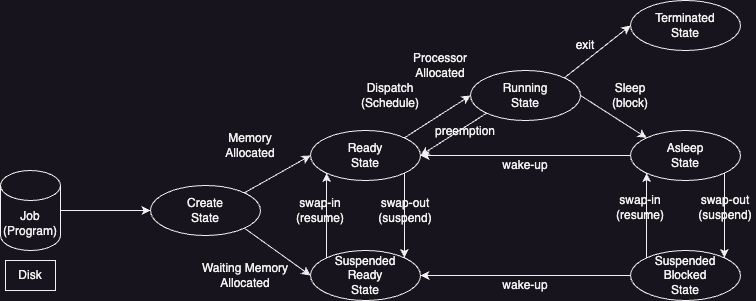

The diagram above was exported from draw.io. Its source (the exported page's mxGraphModel, read from the mxfile embedded in the PNG):
<mxGraphModel dx="1434" dy="854" grid="1" gridSize="10" guides="1" tooltips="1" connect="1" arrows="1" fold="1" page="1" pageScale="1" pageWidth="1000" pageHeight="500" math="0" shadow="0">
  <root>
    <mxCell id="0" />
    <mxCell id="1" parent="0" />
    <mxCell id="KsMaRm30T9FTSPg6M0SP-1" value="Job&lt;br&gt;(Program)" style="shape=cylinder3;whiteSpace=wrap;html=1;boundedLbl=1;backgroundOutline=1;size=15;" vertex="1" parent="1">
      <mxGeometry x="123" y="250" width="60" height="80" as="geometry" />
    </mxCell>
    <mxCell id="KsMaRm30T9FTSPg6M0SP-2" value="Disk" style="rounded=0;whiteSpace=wrap;html=1;" vertex="1" parent="1">
      <mxGeometry x="128" y="340" width="50" height="30" as="geometry" />
    </mxCell>
    <mxCell id="KsMaRm30T9FTSPg6M0SP-3" value="Create&lt;br&gt;State" style="ellipse;whiteSpace=wrap;html=1;" vertex="1" parent="1">
      <mxGeometry x="273" y="265" width="110" height="50" as="geometry" />
    </mxCell>
    <mxCell id="KsMaRm30T9FTSPg6M0SP-4" value="" style="endArrow=classic;html=1;rounded=0;exitX=1;exitY=0.5;exitDx=0;exitDy=0;exitPerimeter=0;entryX=0;entryY=0.5;entryDx=0;entryDy=0;" edge="1" parent="1" source="KsMaRm30T9FTSPg6M0SP-1" target="KsMaRm30T9FTSPg6M0SP-3">
      <mxGeometry width="50" height="50" relative="1" as="geometry">
        <mxPoint x="563" y="270" as="sourcePoint" />
        <mxPoint x="613" y="220" as="targetPoint" />
      </mxGeometry>
    </mxCell>
    <mxCell id="KsMaRm30T9FTSPg6M0SP-6" value="Ready&lt;br&gt;State" style="ellipse;whiteSpace=wrap;html=1;" vertex="1" parent="1">
      <mxGeometry x="433" y="210" width="110" height="50" as="geometry" />
    </mxCell>
    <mxCell id="KsMaRm30T9FTSPg6M0SP-7" value="Suspended&lt;br&gt;Ready&lt;br&gt;State" style="ellipse;whiteSpace=wrap;html=1;" vertex="1" parent="1">
      <mxGeometry x="433" y="330" width="110" height="50" as="geometry" />
    </mxCell>
    <mxCell id="KsMaRm30T9FTSPg6M0SP-8" value="" style="endArrow=classic;html=1;rounded=0;exitX=1;exitY=1;exitDx=0;exitDy=0;entryX=0;entryY=0.5;entryDx=0;entryDy=0;" edge="1" parent="1" source="KsMaRm30T9FTSPg6M0SP-3" target="KsMaRm30T9FTSPg6M0SP-7">
      <mxGeometry width="50" height="50" relative="1" as="geometry">
        <mxPoint x="563" y="270" as="sourcePoint" />
        <mxPoint x="613" y="220" as="targetPoint" />
      </mxGeometry>
    </mxCell>
    <mxCell id="KsMaRm30T9FTSPg6M0SP-9" value="" style="endArrow=classic;html=1;rounded=0;exitX=1;exitY=0;exitDx=0;exitDy=0;entryX=0;entryY=0.5;entryDx=0;entryDy=0;" edge="1" parent="1" source="KsMaRm30T9FTSPg6M0SP-3" target="KsMaRm30T9FTSPg6M0SP-6">
      <mxGeometry width="50" height="50" relative="1" as="geometry">
        <mxPoint x="338" y="325" as="sourcePoint" />
        <mxPoint x="443" y="365" as="targetPoint" />
      </mxGeometry>
    </mxCell>
    <mxCell id="KsMaRm30T9FTSPg6M0SP-10" value="Memory&lt;br&gt;Allocated" style="text;html=1;strokeColor=none;fillColor=none;align=center;verticalAlign=middle;whiteSpace=wrap;rounded=0;" vertex="1" parent="1">
      <mxGeometry x="343" y="210" width="60" height="30" as="geometry" />
    </mxCell>
    <mxCell id="KsMaRm30T9FTSPg6M0SP-11" value="Waiting Memory&lt;br&gt;Allocated" style="text;html=1;strokeColor=none;fillColor=none;align=center;verticalAlign=middle;whiteSpace=wrap;rounded=0;" vertex="1" parent="1">
      <mxGeometry x="313" y="340" width="110" height="30" as="geometry" />
    </mxCell>
    <mxCell id="KsMaRm30T9FTSPg6M0SP-12" value="Running&lt;br&gt;State" style="ellipse;whiteSpace=wrap;html=1;" vertex="1" parent="1">
      <mxGeometry x="593" y="150" width="110" height="50" as="geometry" />
    </mxCell>
    <mxCell id="KsMaRm30T9FTSPg6M0SP-13" value="" style="endArrow=classic;html=1;rounded=0;exitX=1;exitY=0;exitDx=0;exitDy=0;entryX=0;entryY=0.5;entryDx=0;entryDy=0;" edge="1" parent="1" source="KsMaRm30T9FTSPg6M0SP-6" target="KsMaRm30T9FTSPg6M0SP-12">
      <mxGeometry width="50" height="50" relative="1" as="geometry">
        <mxPoint x="683" y="370" as="sourcePoint" />
        <mxPoint x="733" y="320" as="targetPoint" />
      </mxGeometry>
    </mxCell>
    <mxCell id="KsMaRm30T9FTSPg6M0SP-14" value="Dispatch&lt;br&gt;(Schedule)" style="text;html=1;strokeColor=none;fillColor=none;align=center;verticalAlign=middle;whiteSpace=wrap;rounded=0;" vertex="1" parent="1">
      <mxGeometry x="483" y="160" width="60" height="30" as="geometry" />
    </mxCell>
    <mxCell id="KsMaRm30T9FTSPg6M0SP-15" value="Asleep&lt;br&gt;State" style="ellipse;whiteSpace=wrap;html=1;" vertex="1" parent="1">
      <mxGeometry x="753" y="210" width="110" height="50" as="geometry" />
    </mxCell>
    <mxCell id="KsMaRm30T9FTSPg6M0SP-16" value="" style="endArrow=classic;html=1;rounded=0;exitX=1;exitY=0.5;exitDx=0;exitDy=0;entryX=0;entryY=0;entryDx=0;entryDy=0;" edge="1" parent="1" source="KsMaRm30T9FTSPg6M0SP-12" target="KsMaRm30T9FTSPg6M0SP-15">
      <mxGeometry width="50" height="50" relative="1" as="geometry">
        <mxPoint x="613" y="370" as="sourcePoint" />
        <mxPoint x="663" y="320" as="targetPoint" />
      </mxGeometry>
    </mxCell>
    <mxCell id="KsMaRm30T9FTSPg6M0SP-17" value="" style="endArrow=classic;html=1;rounded=0;exitX=0;exitY=1;exitDx=0;exitDy=0;entryX=1;entryY=0.5;entryDx=0;entryDy=0;" edge="1" parent="1" source="KsMaRm30T9FTSPg6M0SP-12" target="KsMaRm30T9FTSPg6M0SP-6">
      <mxGeometry width="50" height="50" relative="1" as="geometry">
        <mxPoint x="613" y="370" as="sourcePoint" />
        <mxPoint x="633" y="270" as="targetPoint" />
      </mxGeometry>
    </mxCell>
    <mxCell id="KsMaRm30T9FTSPg6M0SP-18" value="Processor&lt;br&gt;Allocated" style="text;html=1;strokeColor=none;fillColor=none;align=center;verticalAlign=middle;whiteSpace=wrap;rounded=0;" vertex="1" parent="1">
      <mxGeometry x="533" y="130" width="60" height="30" as="geometry" />
    </mxCell>
    <mxCell id="KsMaRm30T9FTSPg6M0SP-19" value="preemption" style="text;html=1;strokeColor=none;fillColor=none;align=center;verticalAlign=middle;whiteSpace=wrap;rounded=0;" vertex="1" parent="1">
      <mxGeometry x="558" y="196" width="60" height="30" as="geometry" />
    </mxCell>
    <mxCell id="KsMaRm30T9FTSPg6M0SP-20" value="Sleep&lt;br&gt;(block)" style="text;html=1;strokeColor=none;fillColor=none;align=center;verticalAlign=middle;whiteSpace=wrap;rounded=0;" vertex="1" parent="1">
      <mxGeometry x="723" y="160" width="60" height="30" as="geometry" />
    </mxCell>
    <mxCell id="KsMaRm30T9FTSPg6M0SP-21" value="" style="endArrow=classic;html=1;rounded=0;exitX=0;exitY=0.5;exitDx=0;exitDy=0;entryX=1;entryY=0.5;entryDx=0;entryDy=0;" edge="1" parent="1" source="KsMaRm30T9FTSPg6M0SP-15" target="KsMaRm30T9FTSPg6M0SP-6">
      <mxGeometry width="50" height="50" relative="1" as="geometry">
        <mxPoint x="613" y="370" as="sourcePoint" />
        <mxPoint x="663" y="320" as="targetPoint" />
      </mxGeometry>
    </mxCell>
    <mxCell id="KsMaRm30T9FTSPg6M0SP-22" value="wake-up" style="text;html=1;strokeColor=none;fillColor=none;align=center;verticalAlign=middle;whiteSpace=wrap;rounded=0;" vertex="1" parent="1">
      <mxGeometry x="618" y="230" width="60" height="30" as="geometry" />
    </mxCell>
    <mxCell id="KsMaRm30T9FTSPg6M0SP-23" value="" style="endArrow=classic;html=1;rounded=0;exitX=1;exitY=0;exitDx=0;exitDy=0;entryX=0;entryY=0.5;entryDx=0;entryDy=0;" edge="1" parent="1" source="KsMaRm30T9FTSPg6M0SP-12" target="KsMaRm30T9FTSPg6M0SP-24">
      <mxGeometry width="50" height="50" relative="1" as="geometry">
        <mxPoint x="713" y="185" as="sourcePoint" />
        <mxPoint x="753" y="110" as="targetPoint" />
      </mxGeometry>
    </mxCell>
    <mxCell id="KsMaRm30T9FTSPg6M0SP-24" value="Terminated&lt;br&gt;State" style="ellipse;whiteSpace=wrap;html=1;" vertex="1" parent="1">
      <mxGeometry x="753" y="80" width="110" height="50" as="geometry" />
    </mxCell>
    <mxCell id="KsMaRm30T9FTSPg6M0SP-25" value="exit" style="text;html=1;strokeColor=none;fillColor=none;align=center;verticalAlign=middle;whiteSpace=wrap;rounded=0;" vertex="1" parent="1">
      <mxGeometry x="678" y="110" width="60" height="30" as="geometry" />
    </mxCell>
    <mxCell id="KsMaRm30T9FTSPg6M0SP-26" value="Suspended&lt;br&gt;Blocked&lt;br&gt;State" style="ellipse;whiteSpace=wrap;html=1;" vertex="1" parent="1">
      <mxGeometry x="753" y="330" width="110" height="50" as="geometry" />
    </mxCell>
    <mxCell id="KsMaRm30T9FTSPg6M0SP-27" value="" style="endArrow=classic;html=1;rounded=0;exitX=0;exitY=0.5;exitDx=0;exitDy=0;entryX=1;entryY=0.5;entryDx=0;entryDy=0;" edge="1" parent="1" source="KsMaRm30T9FTSPg6M0SP-26" target="KsMaRm30T9FTSPg6M0SP-7">
      <mxGeometry width="50" height="50" relative="1" as="geometry">
        <mxPoint x="753" y="355" as="sourcePoint" />
        <mxPoint x="543" y="355" as="targetPoint" />
      </mxGeometry>
    </mxCell>
    <mxCell id="KsMaRm30T9FTSPg6M0SP-28" value="wake-up" style="text;html=1;strokeColor=none;fillColor=none;align=center;verticalAlign=middle;whiteSpace=wrap;rounded=0;" vertex="1" parent="1">
      <mxGeometry x="618" y="350" width="60" height="30" as="geometry" />
    </mxCell>
    <mxCell id="KsMaRm30T9FTSPg6M0SP-29" value="" style="endArrow=classic;html=1;rounded=0;exitX=1;exitY=1;exitDx=0;exitDy=0;entryX=1;entryY=0;entryDx=0;entryDy=0;" edge="1" parent="1" source="KsMaRm30T9FTSPg6M0SP-6" target="KsMaRm30T9FTSPg6M0SP-7">
      <mxGeometry width="50" height="50" relative="1" as="geometry">
        <mxPoint x="633.0046332042856" y="340.00205920190456" as="sourcePoint" />
        <mxPoint x="633.43912703474" y="255.1576695296635" as="targetPoint" />
      </mxGeometry>
    </mxCell>
    <mxCell id="KsMaRm30T9FTSPg6M0SP-30" value="" style="endArrow=classic;html=1;rounded=0;exitX=0;exitY=0;exitDx=0;exitDy=0;entryX=0;entryY=1;entryDx=0;entryDy=0;" edge="1" parent="1" source="KsMaRm30T9FTSPg6M0SP-7" target="KsMaRm30T9FTSPg6M0SP-6">
      <mxGeometry width="50" height="50" relative="1" as="geometry">
        <mxPoint x="459" y="347" as="sourcePoint" />
        <mxPoint x="459" y="263" as="targetPoint" />
      </mxGeometry>
    </mxCell>
    <mxCell id="KsMaRm30T9FTSPg6M0SP-31" value="swap-in&lt;br&gt;(resume)" style="text;html=1;strokeColor=none;fillColor=none;align=center;verticalAlign=middle;whiteSpace=wrap;rounded=0;" vertex="1" parent="1">
      <mxGeometry x="413" y="275" width="60" height="30" as="geometry" />
    </mxCell>
    <mxCell id="KsMaRm30T9FTSPg6M0SP-32" value="swap-out&lt;br&gt;(suspend)" style="text;html=1;strokeColor=none;fillColor=none;align=center;verticalAlign=middle;whiteSpace=wrap;rounded=0;" vertex="1" parent="1">
      <mxGeometry x="498" y="275" width="60" height="30" as="geometry" />
    </mxCell>
    <mxCell id="KsMaRm30T9FTSPg6M0SP-34" value="" style="endArrow=classic;html=1;rounded=0;exitX=1;exitY=1;exitDx=0;exitDy=0;entryX=1;entryY=0;entryDx=0;entryDy=0;" edge="1" parent="1" source="KsMaRm30T9FTSPg6M0SP-15" target="KsMaRm30T9FTSPg6M0SP-26">
      <mxGeometry width="50" height="50" relative="1" as="geometry">
        <mxPoint x="847" y="250" as="sourcePoint" />
        <mxPoint x="847" y="334" as="targetPoint" />
      </mxGeometry>
    </mxCell>
    <mxCell id="KsMaRm30T9FTSPg6M0SP-35" value="" style="endArrow=classic;html=1;rounded=0;exitX=0;exitY=0;exitDx=0;exitDy=0;entryX=0;entryY=1;entryDx=0;entryDy=0;" edge="1" parent="1" source="KsMaRm30T9FTSPg6M0SP-26" target="KsMaRm30T9FTSPg6M0SP-15">
      <mxGeometry width="50" height="50" relative="1" as="geometry">
        <mxPoint x="769" y="334" as="sourcePoint" />
        <mxPoint x="769" y="250" as="targetPoint" />
      </mxGeometry>
    </mxCell>
    <mxCell id="KsMaRm30T9FTSPg6M0SP-36" value="swap-in&lt;br&gt;(resume)" style="text;html=1;strokeColor=none;fillColor=none;align=center;verticalAlign=middle;whiteSpace=wrap;rounded=0;" vertex="1" parent="1">
      <mxGeometry x="733" y="272" width="60" height="30" as="geometry" />
    </mxCell>
    <mxCell id="KsMaRm30T9FTSPg6M0SP-37" value="swap-out&lt;br&gt;(suspend)" style="text;html=1;strokeColor=none;fillColor=none;align=center;verticalAlign=middle;whiteSpace=wrap;rounded=0;" vertex="1" parent="1">
      <mxGeometry x="818" y="272" width="60" height="30" as="geometry" />
    </mxCell>
  </root>
</mxGraphModel>